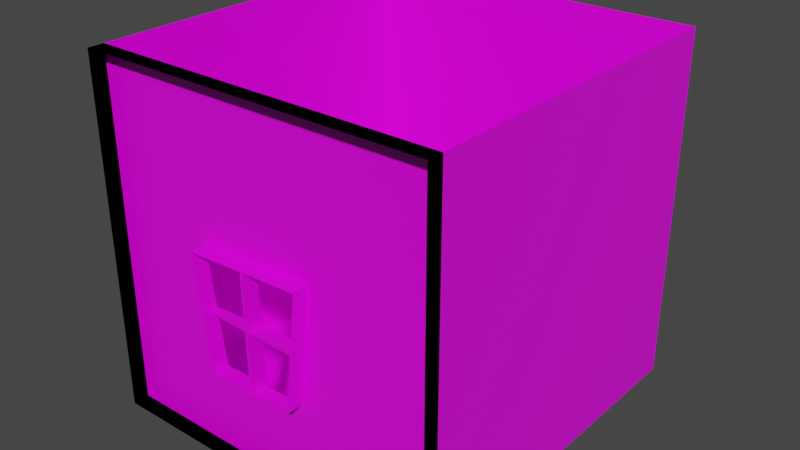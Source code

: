 # Source: NegationScenery.blend  (saved by Blender 2.83.18; exported with 4.5.12 LTS)
import bpy
from mathutils import Matrix  # noqa: F401  (used for matrix-valued properties, if any)

bpy.ops.wm.read_factory_settings(use_empty=True)
scene = bpy.context.scene
scene.name = 'Scene'

# ---- collections
col_collection = bpy.data.collections.new('Collection'); scene.collection.children.link(col_collection)

# ---- images (referenced by path relative to the original .blend; pixels are not part of the script)
import os
ASSET_DIR = os.environ.get("B2B_ASSET_DIR", "")  # directory of the original .blend (textures are referenced by path, not embedded)
HERE = os.path.dirname(os.path.abspath(__file__))  # packed textures are extracted next to this script under _unpacked/

def load_image(name, relpath, width, height, colorspace="sRGB"):
    """Load a texture the original file referenced (path relative to the .blend, or extracted next to this script)."""
    p = next((c for c in (os.path.join(HERE, relpath), os.path.join(ASSET_DIR, relpath)) if relpath and os.path.exists(c)), "")
    if p:
        img = bpy.data.images.load(p, check_existing=True)
        img.name = name
    else:  # same state as the original file: an image datablock whose file is absent (Cycles renders it pink)
        img = bpy.data.images.new(name, width, height)
        img.source = "FILE"
        img.filepath = "//" + (relpath or name)
    img.colorspace_settings.name = colorspace
    return img
img_textura_dormitorio_png_001 = load_image('textura dormitorio.png.001', 'textura dormitorio.png', 1024, 1024, 'sRGB')

# ---- materials (node trees are filled in below, after node groups)
mat_material = bpy.data.materials.new('Material')
mat_material.alpha_threshold = 0.0
mat_material.use_transparent_shadow = False
mat_material.line_color = (0.0, 0.0, 0.0, 1.0)

# ---- material node trees
mat_material.use_nodes = True; mat_material.node_tree.nodes.clear()
_N = mat_material.node_tree.nodes; _L = mat_material.node_tree.links
n0 = _N.new('ShaderNodeOutputMaterial'); n0.name = 'Material Output'; n0.location = (300, 300)
n1 = _N.new('ShaderNodeBsdfPrincipled'); n1.name = 'Principled BSDF'; n1.location = (10, 300)
n1.distribution = 'GGX'
n1.subsurface_method = 'BURLEY'
n1.inputs[2].default_value = 0.4
n1.inputs[3].default_value = 1.45
n1.inputs[27].default_value = (0.0, 0.0, 0.0, 1.0)
n1.inputs[28].default_value = 1.0
n2 = _N.new('ShaderNodeTexImage'); n2.name = 'Imagen'; n2.location = (-420, 214)
n2.image = img_textura_dormitorio_png_001
_L.new(n1.outputs[0], n0.inputs[0])
_L.new(n2.outputs[0], n1.inputs[0])
n0.is_active_output = True

# ---- world
world_world = bpy.data.worlds.new('World'); scene.world = world_world
world_world.use_nodes = True; world_world.node_tree.nodes.clear()
_N = world_world.node_tree.nodes; _L = world_world.node_tree.links
n0 = _N.new('ShaderNodeOutputWorld'); n0.name = 'World Output'; n0.location = (300, 300)
n1 = _N.new('ShaderNodeBackground'); n1.name = 'Background'; n1.location = (10, 300)
n1.inputs[0].default_value = (0.05088, 0.05088, 0.05088, 1.0)
_L.new(n1.outputs[0], n0.inputs[0])
n0.is_active_output = True
world_world.color = (0.05088, 0.05088, 0.05088)
world_world.use_sun_shadow = False
world_world.sun_shadow_jitter_overblur = 0.0

# ---- meshes
me_cube = bpy.data.meshes.new('Cube')
me_cube.from_pydata([(1.0, 1.0, 1.0), (1.0, 1.0, -1.0), (1.0, -1.0, 1.0), (1.0, -1.0, -1.0), (-1.0, 1.0, 1.0), (-1.0, 1.0, -1.0), (-1.0, -1.0, 1.0), (-1.0, -1.0, -1.0), (0.2718, 1.0, -1.0), (-0.3948, 1.0, -1.0), (0.2718, -1.0, 1.0), (-0.3948, -1.0, 1.0), (-0.3948, -1.0, -1.0), (0.2718, -1.0, -1.0), (-0.3948, 1.0, 1.0), (0.2718, 1.0, 1.0), (1.0, 1.0, 0.1687), (1.0, 1.0, -0.498), (-1.0, -1.0, -0.498), (-1.0, -1.0, 0.1687), (1.0, -1.0, 0.1687), (1.0, -1.0, -0.498), (-1.0, 1.0, 0.1687), (-1.0, 1.0, -0.498), (-0.3948, 1.0, 0.1687), (-0.3948, 1.0, -0.498), (0.2718, 1.0, 0.1687), (0.2718, 1.0, -0.498), (1.0, 1.0, -0.1665), (-1.0, -1.0, -0.1665), (1.0, -1.0, -0.1665), (-1.0, 1.0, -0.1665), (-0.3948, 1.0, -0.1665), (0.2718, 1.0, -0.1665), (-0.06231, 1.0, -1.0), (-0.06231, -1.0, 1.0), (-0.06231, -1.0, -1.0), (-0.06231, 1.0, 1.0), (-0.06231, 1.0, -0.498), (-0.06231, 1.0, 0.1687), (-0.06231, 1.0, -0.1665), (-1.0, -1.092, 0.1687), (-1.0, -1.092, 1.0), (1.0, -1.092, -0.498), (1.0, -1.092, -1.0), (-0.3948, -1.092, 1.0), (0.2718, -1.092, -1.0), (1.0, -1.092, 1.0), (0.2718, -1.092, 1.0), (-0.06231, -1.092, 1.0), (-1.0, -1.092, -1.0), (-0.3948, -1.092, -1.0), (-0.06231, -1.092, -1.0), (0.2002, -1.092, -0.498), (-0.3027, -1.092, -0.498), (-1.0, -1.092, -0.498), (-1.0, -1.092, -0.1665), (1.0, -1.092, 0.1687), (1.0, -1.092, -0.1665), (0.2718, -1.092, 0.1687), (0.2358, -1.092, -0.1665), (-0.3948, -1.092, 0.1406), (-0.3485, -1.092, -0.1804), (-0.05189, -1.092, -0.498), (-0.06231, -1.092, 0.1546), (-0.05707, -1.092, -0.1734), (-1.0, -1.0, 0.1687), (-1.0, -1.0, 1.0), (1.0, -1.0, -0.498), (1.0, -1.0, -1.0), (-0.3948, -1.0, 1.0), (0.2718, -1.0, -1.0), (1.0, -1.0, 1.0), (0.2718, -1.0, 1.0), (-0.06231, -1.0, 1.0), (-1.0, -1.0, -1.0), (-0.3948, -1.0, -1.0), (-0.06231, -1.0, -1.0), (0.2002, -1.0, -0.498), (-0.3027, -1.0, -0.498), (-1.0, -1.0, -0.498), (-1.0, -1.0, -0.1665), (1.0, -1.0, 0.1687), (1.0, -1.0, -0.1665), (0.2718, -1.0, 0.1687), (0.2358, -1.0, -0.1665), (-0.3948, -1.0, 0.1406), (-0.3485, -1.0, -0.1804), (-0.05189, -1.0, -0.498), (-0.06231, -1.0, 0.1546), (-0.3583, -1.045, -0.194), (-0.3489, -1.002, -0.1946), (-0.05134, -1.089, -0.5018), (-0.05134, -0.9973, -0.5018), (0.235, -1.0, -0.1491), (0.235, -1.092, -0.1491), (-0.3497, -1.002, -0.1772), (-0.3591, -1.045, -0.1766), (-0.04807, -1.092, 0.1548), (-0.04807, -1.0, 0.1548), (-0.03709, -1.089, -0.5016), (-0.03709, -0.9973, -0.5016)], [(65, 62), (60, 65), (65, 63), (64, 65)], [(6, 42, 41, 19), (19, 22, 4, 6), (8, 13, 3, 1), (16, 20, 2, 0), (26, 16, 0, 15), (22, 24, 14, 4), (39, 26, 15, 37), (5, 7, 12, 9), (34, 36, 13, 8), (36, 52, 46, 13), (12, 51, 52, 36), (21, 43, 58, 30), (7, 50, 51, 12), (10, 48, 49, 35), (30, 58, 57, 20), (34, 8, 27, 38), (40, 33, 26, 39), (5, 9, 25, 23), (31, 32, 24, 22), (8, 1, 17, 27), (33, 28, 16, 26), (1, 3, 21, 17), (28, 30, 20, 16), (7, 5, 23, 18), (29, 31, 22, 19), (13, 46, 44, 3), (20, 57, 47, 2), (35, 49, 45, 11), (18, 23, 31, 29), (17, 21, 30, 28), (27, 17, 28, 33), (23, 25, 32, 31), (38, 27, 33, 40), (29, 56, 55, 18), (19, 41, 56, 29), (2, 47, 48, 10), (25, 38, 40, 32), (32, 40, 39, 24), (9, 34, 38, 25), (11, 45, 42, 6), (18, 55, 50, 7), (3, 44, 43, 21), (9, 12, 36, 34), (24, 39, 37, 14), (63, 88, 79, 54), (46, 71, 69, 44), (58, 83, 82, 57), (55, 80, 75, 50), (51, 76, 77, 52), (54, 79, 87, 62), (45, 70, 67, 42), (56, 81, 80, 55), (48, 73, 74, 49), (44, 69, 68, 43), (60, 85, 78, 53), (42, 67, 66, 41), (86, 66, 67, 70), (82, 84, 73, 72), (89, 86, 70, 74), (77, 76, 79, 88), (69, 71, 78, 68), (83, 85, 84, 82), (76, 75, 80, 79), (87, 81, 66, 86), (79, 80, 81, 87), (68, 78, 85, 83), (71, 77, 88, 78), (84, 89, 74, 73), (53, 78, 88, 63), (41, 66, 81, 56), (59, 84, 85, 60), (47, 72, 73, 48), (61, 86, 89, 64), (64, 89, 84, 59), (57, 82, 72, 47), (62, 87, 86, 61), (49, 74, 70, 45), (43, 68, 83, 58), (50, 75, 76, 51), (52, 77, 71, 46), (91, 96, 94, 85), (92, 100, 98, 64), (94, 96, 97, 95), (85, 94, 95, 60), (60, 95, 97, 90), (90, 97, 96, 91), (98, 100, 101, 99), (64, 98, 99, 89), (89, 99, 101, 93), (93, 101, 100, 92)])
_uv = me_cube.uv_layers.new(name='UVMap')
_uv.uv.foreach_set('vector', [0.3282, 0.6737, 0.3282, 0.6737, 0.195, 0.6736, 0.195, 0.6736, 0.195, 0.6736, 0.1949, 0.9939, 0.328, 0.994, 0.3282, 0.6737, 0.4627, 0.6317, 0.4627, 0.367, 0.3663, 0.367, 0.3663, 0.6317, 0.1399, 0.3252, 0.1399, 0.008104, 0.008104, 0.008104, 0.008104, 0.3252, 0.1938, 0.5436, 0.1941, 0.6605, 0.3275, 0.6602, 0.3273, 0.5433, 0.1934, 0.3394, 0.1936, 0.4366, 0.3271, 0.4363, 0.3269, 0.3391, 0.1937, 0.4899, 0.1938, 0.5436, 0.3273, 0.5433, 0.3272, 0.4897, 0.6311, 0.6317, 0.6311, 0.367, 0.551, 0.367, 0.551, 0.6317, 0.5069, 0.6317, 0.5069, 0.367, 0.4627, 0.367, 0.4627, 0.6317, 0.5069, 0.367, 0.5069, 0.367, 0.4627, 0.367, 0.4627, 0.367, 0.551, 0.367, 0.551, 0.367, 0.5069, 0.367, 0.5069, 0.367, 0.2456, 0.008104, 0.2456, 0.008104, 0.1931, 0.008104, 0.1931, 0.008104, 0.6311, 0.367, 0.6311, 0.367, 0.551, 0.367, 0.551, 0.367, 0.0, 0.0, 0.0, 0.0, 0.0, 0.0, 0.0, 0.0, 0.1931, 0.008104, 0.1931, 0.008104, 0.1399, 0.008104, 0.1399, 0.008104, 0.006106, 0.4903, 0.006218, 0.544, 0.08681, 0.5438, 0.0867, 0.4902, 0.1399, 0.4901, 0.14, 0.5437, 0.1938, 0.5436, 0.1937, 0.4899, 0.005789, 0.3398, 0.005994, 0.437, 0.08659, 0.4368, 0.08638, 0.3396, 0.1396, 0.3395, 0.1398, 0.4367, 0.1936, 0.4366, 0.1934, 0.3394, 0.006218, 0.544, 0.006464, 0.6609, 0.08706, 0.6607, 0.08681, 0.5438, 0.14, 0.5437, 0.1403, 0.6606, 0.1941, 0.6605, 0.1938, 0.5436, 0.3252, 0.3252, 0.3252, 0.008104, 0.2456, 0.008104, 0.2456, 0.3252, 0.1931, 0.3252, 0.1931, 0.008104, 0.1399, 0.008104, 0.1399, 0.3252, 0.007893, 0.6736, 0.007771, 0.9938, 0.08816, 0.9939, 0.08828, 0.6736, 0.1414, 0.6736, 0.1413, 0.9939, 0.1949, 0.9939, 0.195, 0.6736, 0.4627, 0.367, 0.4627, 0.367, 0.3663, 0.367, 0.3663, 0.367, 0.1399, 0.008104, 0.1399, 0.008104, 0.008104, 0.008104, 0.008104, 0.008104, 0.0, 0.0, 0.0, 0.0, 0.0, 0.0, 0.0, 0.0, 0.08828, 0.6736, 0.08816, 0.9939, 0.1413, 0.9939, 0.1414, 0.6736, 0.2456, 0.3252, 0.2456, 0.008104, 0.1931, 0.008104, 0.1931, 0.3252, 0.08681, 0.5438, 0.08706, 0.6607, 0.1403, 0.6606, 0.14, 0.5437, 0.08638, 0.3396, 0.08659, 0.4368, 0.1398, 0.4367, 0.1396, 0.3395, 0.0867, 0.4902, 0.08681, 0.5438, 0.14, 0.5437, 0.1399, 0.4901, 0.1414, 0.6736, 0.1414, 0.6736, 0.08828, 0.6736, 0.08828, 0.6736, 0.195, 0.6736, 0.195, 0.6736, 0.1414, 0.6736, 0.1414, 0.6736, 0.0, 0.0, 0.0, 0.0, 0.0, 0.0, 0.0, 0.0, 0.08659, 0.4368, 0.0867, 0.4902, 0.1399, 0.4901, 0.1398, 0.4367, 0.1398, 0.4367, 0.1399, 0.4901, 0.1937, 0.4899, 0.1936, 0.4366, 0.005994, 0.437, 0.006106, 0.4903, 0.0867, 0.4902, 0.08659, 0.4368, 0.0, 0.0, 0.0, 0.0, 0.0, 0.0, 0.0, 0.0, 0.08828, 0.6736, 0.08828, 0.6736, 0.007893, 0.6736, 0.007893, 0.6736, 0.3252, 0.008104, 0.3252, 0.008104, 0.2456, 0.008104, 0.2456, 0.008104, 0.551, 0.6317, 0.551, 0.367, 0.5069, 0.367, 0.5069, 0.6317, 0.1936, 0.4366, 0.1937, 0.4899, 0.3272, 0.4897, 0.3271, 0.4363, 0.0, 0.0, 0.0, 0.0, 0.0, 0.0, 0.0, 0.0, 0.4627, 0.367, 0.4627, 0.367, 0.3663, 0.367, 0.3663, 0.367, 0.1931, 0.008104, 0.1931, 0.008104, 0.1399, 0.008104, 0.1399, 0.008104, 0.08828, 0.6736, 0.08828, 0.6736, 0.007893, 0.6736, 0.007893, 0.6736, 0.551, 0.367, 0.551, 0.367, 0.5069, 0.367, 0.5069, 0.367, 0.0, 0.0, 0.0, 0.0, 0.0, 0.0, 0.0, 0.0, 0.0, 0.0, 0.0, 0.0, 0.0, 0.0, 0.0, 0.0, 0.1414, 0.6736, 0.1414, 0.6736, 0.08828, 0.6736, 0.08828, 0.6736, 0.0, 0.0, 0.0, 0.0, 0.0, 0.0, 0.0, 0.0, 0.3252, 0.008104, 0.3252, 0.008104, 0.2456, 0.008104, 0.2456, 0.008104, 0.0, 0.0, 0.0, 0.0, 0.0, 0.0, 0.0, 0.0, 0.3282, 0.6737, 0.3282, 0.6737, 0.195, 0.6736, 0.195, 0.6736, 0.5176, 0.2191, 0.5264, 0.3231, 0.6565, 0.323, 0.6564, 0.2284, 0.5263, 0.01025, 0.52, 0.1398, 0.6564, 0.1241, 0.6563, 0.01019, 0.5186, 0.1774, 0.5176, 0.2191, 0.6564, 0.2284, 0.6564, 0.1763, 0.3436, 0.1765, 0.3436, 0.2285, 0.4304, 0.2075, 0.4285, 0.1764, 0.3435, 0.01032, 0.3436, 0.1242, 0.4289, 0.1476, 0.422, 0.01029, 0.4739, 0.01027, 0.4691, 0.1427, 0.52, 0.1398, 0.5263, 0.01025, 0.3436, 0.2285, 0.3437, 0.3231, 0.4222, 0.3231, 0.4304, 0.2075, 0.4755, 0.2138, 0.474, 0.3231, 0.5264, 0.3231, 0.5176, 0.2191, 0.4304, 0.2075, 0.4222, 0.3231, 0.474, 0.3231, 0.4755, 0.2138, 0.422, 0.01029, 0.4289, 0.1476, 0.4691, 0.1427, 0.4739, 0.01027, 0.3436, 0.1242, 0.3436, 0.1765, 0.4285, 0.1764, 0.4289, 0.1476, 0.52, 0.1398, 0.5186, 0.1774, 0.6564, 0.1763, 0.6564, 0.1241, 0.0, 0.0, 0.0, 0.0, 0.0, 0.0, 0.0, 0.0, 0.195, 0.6736, 0.195, 0.6736, 0.1414, 0.6736, 0.1414, 0.6736, 0.0, 0.0, 0.0, 0.0, 0.0, 0.0, 0.0, 0.0, 0.0, 0.0, 0.0, 0.0, 0.0, 0.0, 0.0, 0.0, 0.0, 0.0, 0.0, 0.0, 0.0, 0.0, 0.0, 0.0, 0.0, 0.0, 0.0, 0.0, 0.0, 0.0, 0.0, 0.0, 0.1399, 0.008104, 0.1399, 0.008104, 0.008104, 0.008104, 0.008104, 0.008104, 0.0, 0.0, 0.0, 0.0, 0.0, 0.0, 0.0, 0.0, 0.0, 0.0, 0.0, 0.0, 0.0, 0.0, 0.0, 0.0, 0.2456, 0.008104, 0.2456, 0.008104, 0.1931, 0.008104, 0.1931, 0.008104, 0.6311, 0.367, 0.6311, 0.367, 0.551, 0.367, 0.551, 0.367, 0.5069, 0.367, 0.5069, 0.367, 0.4627, 0.367, 0.4627, 0.367, 0.0, 0.0, 0.0, 0.0, 0.0, 0.0, 0.0, 0.0, 0.0, 0.0, 0.0, 0.0, 0.0, 0.0, 0.0, 0.0, 0.0, 0.0, 0.0, 0.0, 0.0, 0.0, 0.0, 0.0, 0.0, 0.0, 0.0, 0.0, 0.0, 0.0, 0.0, 0.0, 0.0, 0.0, 0.0, 0.0, 0.0, 0.0, 0.0, 0.0, 0.0, 0.0, 0.0, 0.0, 0.0, 0.0, 0.0, 0.0, 0.0, 0.0, 0.0, 0.0, 0.0, 0.0, 0.0, 0.0, 0.0, 0.0, 0.0, 0.0, 0.0, 0.0, 0.0, 0.0, 0.0, 0.0, 0.0, 0.0, 0.0, 0.0, 0.0, 0.0, 0.0, 0.0, 0.0, 0.0, 0.0, 0.0, 0.0, 0.0])
me_cube.materials.append(mat_material)
me_cube.use_remesh_preserve_volume = False
me_cube.use_remesh_preserve_attributes = False
me_cube.use_mirror_vertex_groups = False
me_cube.update()

# ---- objects
ob_cube = bpy.data.objects.new('Cube', me_cube)

# ---- transforms, parenting, visibility, modifiers, constraints
ob_cube.location = (0.0, 0.0, 0.0)
ob_cube.scale = (1.5, 1.5, 1.5)
ob_cube.lock_rotations_4d = False
ob_cube.empty_display_type = 'ARROWS'
ob_cube.lineart.crease_threshold = 0.0

# ---- collection membership
col_collection.objects.link(ob_cube)

# ---- scene / render settings (as saved in the file)
scene.frame_start = 1; scene.frame_end = 250; scene.frame_set(1)
scene.render.engine = 'BLENDER_EEVEE_NEXT'
scene.cycles.samples = 128
scene.cycles.sampling_pattern = 'TABULATED_SOBOL'
scene.cycles.use_adaptive_sampling = False
scene.cycles.use_light_tree = False
scene.view_settings.view_transform = 'Filmic'
bpy.context.view_layer.update()

# ---- added for rendering (the .blend has no active camera and no usable light): camera, sun
cam_auto = bpy.data.cameras.new('AutoCamera')
cam_auto.lens = 50.0
cam_auto.sensor_width = 36.0
cam_auto.clip_end = 1000.0
ob_auto_camera = bpy.data.objects.new('AutoCamera', cam_auto)
scene.collection.objects.link(ob_auto_camera)
ob_auto_camera.location = (4.88264, -5.92835, 3.90611)
ob_auto_camera.rotation_euler = (1.09748, -7.21219e-08, 0.694738)
scene.camera = ob_auto_camera
light_auto_sun = bpy.data.lights.new('AutoSun', 'SUN')
light_auto_sun.energy = 3.0
light_auto_sun.angle = 0.0523599
ob_auto_sun = bpy.data.objects.new('AutoSun', light_auto_sun)
scene.collection.objects.link(ob_auto_sun)
ob_auto_sun.rotation_euler = (0.872665, 0.174533, 0.523599)
bpy.context.view_layer.update()
